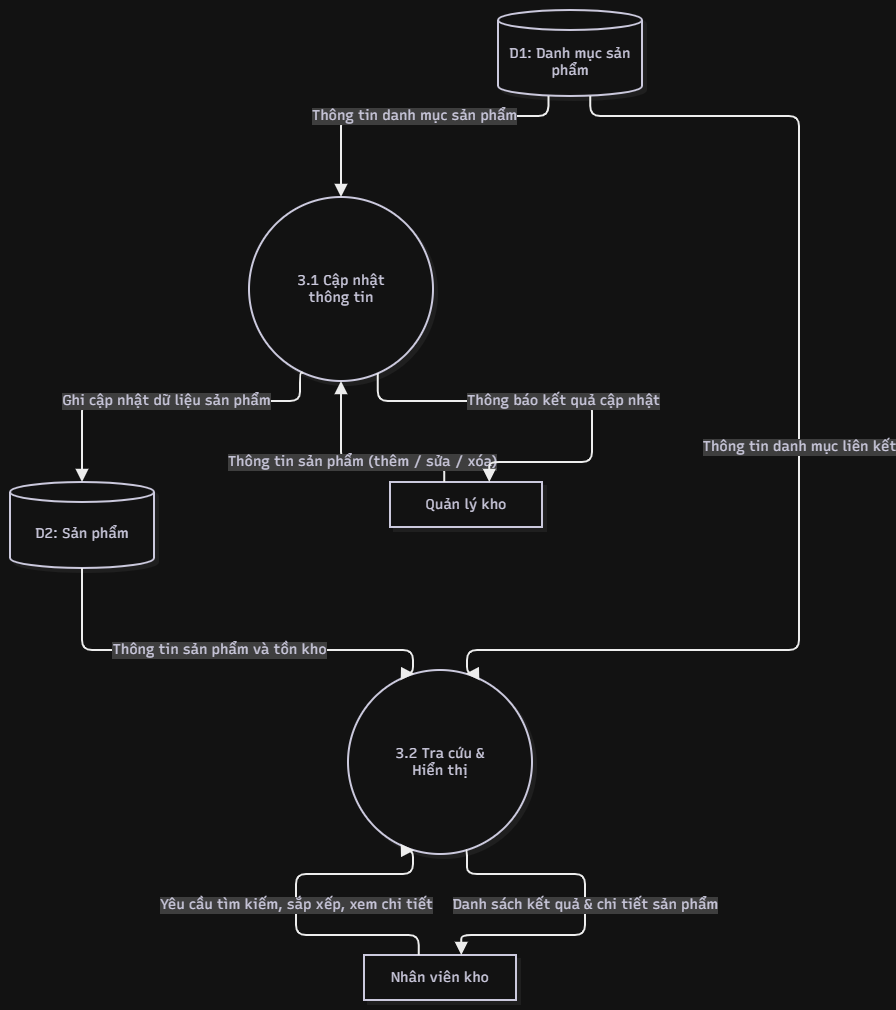

The diagram above was exported from draw.io. Its source (the exported page's mxGraphModel, read from the mxfile embedded in the PNG):
<mxGraphModel dx="766" dy="454" grid="1" gridSize="10" guides="1" tooltips="1" connect="1" arrows="1" fold="1" page="1" pageScale="1" pageWidth="850" pageHeight="1100" math="0" shadow="0">
  <root>
    <mxCell id="0" />
    <mxCell id="1" parent="0" />
    <UserObject label="" mermaidData="{&#10;  &quot;data&quot;: &quot;flowchart TD\n    %% Tác nhân\n    Admin[\&quot;Quản lý / Admin\&quot;]\n    Staff[\&quot;Nhân viên kho\&quot;]\n\n    %% Kho dữ liệu\n    D1[(\&quot;D1: Categories\&quot;)]\n    D2[(\&quot;D2: Products\&quot;)]\n\n    %% Tiến trình con mức 1 của 3.0\n    P31((\&quot;3.1 Cập nhật\\nthông tin\&quot;))\n    P32((\&quot;3.2 Tra cứu &amp;\\nHiển thị\&quot;))\n\n    %% Luồng cho 3.1\n    Admin --&gt;|\&quot;Thông tin sản phẩm (thêm / sửa / xóa)\&quot;| P31\n    D1 --&gt;|\&quot;Đọc loại sản phẩm để gán/kiểm tra\&quot;| P31\n    P31 --&gt;|\&quot;Ghi cập nhật dữ liệu sản phẩm\&quot;| D2\n    P31 --&gt;|\&quot;Thông báo kết quả cập nhật\&quot;| Admin\n\n    %% Luồng cho 3.2\n    Staff --&gt;|\&quot;Yêu cầu tìm kiếm, sắp xếp, xem chi tiết\&quot;| P32\n    D2 --&gt;|\&quot;Đọc thông tin &amp; số lượng tồn sản phẩm\&quot;| P32\n    D1 --&gt;|\&quot;Đọc tên danh mục liên kết\&quot;| P32\n    P32 --&gt;|\&quot;Danh sách kết quả &amp; chi tiết sản phẩm\&quot;| Staff&quot;,&#10;  &quot;config&quot;: null,&#10;  &quot;version&quot;: &quot;12&quot;&#10;}" id="lEpB8Dh_h8D44Crf3V3q-1">
      <mxCell connectable="0" parent="1" style="group;transparentBounds=1;editIcon=1;lockedGroup=0;groupPadding=10;" vertex="1">
        <mxGeometry as="geometry" />
      </mxCell>
    </UserObject>
    <UserObject label="Quản lý kho" mermaidId="n:Admin" mermaidBaseStyle="html=1;whiteSpace=wrap;strokeWidth=2;fillColor=#ffffff;strokeColor=#28253D;fontColor=#28253D;fontFamily=Recursive;fontSize=14;shadow=1;shadowColor=#000000;shadowOffsetX=4;shadowOffsetY=4;shadowBlur=0;shadowOpacity=6;" mermaidBaseValue="Quản lý / Admin" id="lEpB8Dh_h8D44Crf3V3q-2">
      <mxCell parent="lEpB8Dh_h8D44Crf3V3q-1" style="html=1;whiteSpace=wrap;strokeWidth=2;fillColor=#ffffff;strokeColor=#28253D;fontColor=#28253D;fontFamily=Recursive;fontSize=14;shadow=1;shadowColor=#000000;shadowOffsetX=4;shadowOffsetY=4;shadowBlur=0;shadowOpacity=6;fontSource=https%3A%2F%2Ffonts.googleapis.com%2Fcss%3Ffamily%3DRecursive;" vertex="1">
        <mxGeometry height="45" width="152" x="410" y="502" as="geometry" />
      </mxCell>
    </UserObject>
    <UserObject label="Nhân viên kho" mermaidId="n:Staff" mermaidBaseStyle="html=1;whiteSpace=wrap;strokeWidth=2;fillColor=#ffffff;strokeColor=#28253D;fontColor=#28253D;fontFamily=Recursive;fontSize=14;shadow=1;shadowColor=#000000;shadowOffsetX=4;shadowOffsetY=4;shadowBlur=0;shadowOpacity=6;" mermaidBaseValue="Nhân viên kho" id="lEpB8Dh_h8D44Crf3V3q-3">
      <mxCell parent="lEpB8Dh_h8D44Crf3V3q-1" style="html=1;whiteSpace=wrap;strokeWidth=2;fillColor=#ffffff;strokeColor=#28253D;fontColor=#28253D;fontFamily=Recursive;fontSize=14;shadow=1;shadowColor=#000000;shadowOffsetX=4;shadowOffsetY=4;shadowBlur=0;shadowOpacity=6;fontSource=https%3A%2F%2Ffonts.googleapis.com%2Fcss%3Ffamily%3DRecursive;" vertex="1">
        <mxGeometry height="45" width="152" x="384" y="975" as="geometry" />
      </mxCell>
    </UserObject>
    <UserObject label="D1: Danh mục sản phẩm" mermaidId="n:D1" mermaidBaseStyle="html=1;shape=cylinder3;boundedLbl=1;backgroundOutline=1;size=10;strokeWidth=2;whiteSpace=wrap;fillColor=#ffffff;strokeColor=#28253D;fontColor=#28253D;fontFamily=Recursive;fontSize=14;shadow=1;shadowColor=#000000;shadowOffsetX=4;shadowOffsetY=4;shadowBlur=0;shadowOpacity=6;" mermaidBaseValue="D1: Categories" id="lEpB8Dh_h8D44Crf3V3q-4">
      <mxCell parent="lEpB8Dh_h8D44Crf3V3q-1" style="html=1;shape=cylinder3;boundedLbl=1;backgroundOutline=1;size=10;strokeWidth=2;whiteSpace=wrap;fillColor=#ffffff;strokeColor=#28253D;fontColor=#28253D;fontFamily=Recursive;fontSize=14;shadow=1;shadowColor=#000000;shadowOffsetX=4;shadowOffsetY=4;shadowBlur=0;shadowOpacity=6;fontSource=https%3A%2F%2Ffonts.googleapis.com%2Fcss%3Ffamily%3DRecursive;" vertex="1">
        <mxGeometry height="86" width="144" x="518" y="30" as="geometry" />
      </mxCell>
    </UserObject>
    <UserObject label="D2: Sản phẩm" mermaidId="n:D2" mermaidBaseStyle="html=1;shape=cylinder3;boundedLbl=1;backgroundOutline=1;size=10;strokeWidth=2;whiteSpace=wrap;fillColor=#ffffff;strokeColor=#28253D;fontColor=#28253D;fontFamily=Recursive;fontSize=14;shadow=1;shadowColor=#000000;shadowOffsetX=4;shadowOffsetY=4;shadowBlur=0;shadowOpacity=6;" mermaidBaseValue="D2: Products" id="lEpB8Dh_h8D44Crf3V3q-5">
      <mxCell parent="lEpB8Dh_h8D44Crf3V3q-1" style="html=1;shape=cylinder3;boundedLbl=1;backgroundOutline=1;size=10;strokeWidth=2;whiteSpace=wrap;fillColor=#ffffff;strokeColor=#28253D;fontColor=#28253D;fontFamily=Recursive;fontSize=14;shadow=1;shadowColor=#000000;shadowOffsetX=4;shadowOffsetY=4;shadowBlur=0;shadowOpacity=6;fontSource=https%3A%2F%2Ffonts.googleapis.com%2Fcss%3Ffamily%3DRecursive;" vertex="1">
        <mxGeometry height="86" width="144" x="30" y="502" as="geometry" />
      </mxCell>
    </UserObject>
    <UserObject label="3.1 Cập nhật&#10;thông tin" mermaidId="n:P31" mermaidBaseStyle="ellipse;html=1;aspect=fixed;strokeWidth=2;whiteSpace=wrap;fillColor=#ffffff;strokeColor=#28253D;fontColor=#28253D;fontFamily=Recursive;fontSize=14;shadow=1;shadowColor=#000000;shadowOffsetX=4;shadowOffsetY=4;shadowBlur=0;shadowOpacity=6;" mermaidBaseValue="3.1 Cập nhật&#10;thông tin" id="lEpB8Dh_h8D44Crf3V3q-6">
      <mxCell parent="lEpB8Dh_h8D44Crf3V3q-1" style="ellipse;html=1;aspect=fixed;strokeWidth=2;whiteSpace=wrap;fillColor=#ffffff;strokeColor=#28253D;fontColor=#28253D;fontFamily=Recursive;fontSize=14;shadow=1;shadowColor=#000000;shadowOffsetX=4;shadowOffsetY=4;shadowBlur=0;shadowOpacity=6;labelWidth=120;fontSource=https%3A%2F%2Ffonts.googleapis.com%2Fcss%3Ffamily%3DRecursive;" vertex="1">
        <mxGeometry height="184" width="184" x="269" y="217" as="geometry" />
      </mxCell>
    </UserObject>
    <UserObject label="3.2 Tra cứu &amp;&#10;Hiển thị" mermaidId="n:P32" mermaidBaseStyle="ellipse;html=1;aspect=fixed;strokeWidth=2;whiteSpace=wrap;fillColor=#ffffff;strokeColor=#28253D;fontColor=#28253D;fontFamily=Recursive;fontSize=14;shadow=1;shadowColor=#000000;shadowOffsetX=4;shadowOffsetY=4;shadowBlur=0;shadowOpacity=6;" mermaidBaseValue="3.2 Tra cứu &amp;&#10;Hiển thị" id="lEpB8Dh_h8D44Crf3V3q-7">
      <mxCell parent="lEpB8Dh_h8D44Crf3V3q-1" style="ellipse;html=1;aspect=fixed;strokeWidth=2;whiteSpace=wrap;fillColor=#ffffff;strokeColor=#28253D;fontColor=#28253D;fontFamily=Recursive;fontSize=14;shadow=1;shadowColor=#000000;shadowOffsetX=4;shadowOffsetY=4;shadowBlur=0;shadowOpacity=6;labelWidth=120;fontSource=https%3A%2F%2Ffonts.googleapis.com%2Fcss%3Ffamily%3DRecursive;" vertex="1">
        <mxGeometry height="184" width="184" x="368" y="690" as="geometry" />
      </mxCell>
    </UserObject>
    <UserObject label="Thông tin sản phẩm (thêm / sửa / xóa)" mermaidId="e:Admin-&gt;P31#0" mermaidBaseStyle="edgeStyle=orthogonalEdgeStyle;rounded=1;curved=0;startArrow=none;endArrow=block;endSize=8;jumpStyle=arc;jumpSize=12;strokeColor=#000000;html=1;fontSize=16;labelBackgroundColor=#cccccc;fontFamily=Recursive;fontColor=#28253D;exitX=0.36;exitY=0.01;entryX=0.5;entryY=1;strokeWidth=2;targetPerimeterSpacing=4;" mermaidBaseValue="Thông tin sản phẩm (thêm / sửa / xóa)" id="lEpB8Dh_h8D44Crf3V3q-8">
      <mxCell edge="1" parent="lEpB8Dh_h8D44Crf3V3q-1" source="lEpB8Dh_h8D44Crf3V3q-2" style="edgeStyle=orthogonalEdgeStyle;rounded=1;curved=0;startArrow=none;endArrow=block;endSize=8;jumpStyle=arc;jumpSize=12;strokeColor=#000000;html=1;fontSize=14;labelBackgroundColor=#cccccc;fontFamily=Recursive;fontColor=#28253D;exitX=0.36;exitY=0.01;entryX=0.5;entryY=1;strokeWidth=2;targetPerimeterSpacing=4;fontSource=https%3A%2F%2Ffonts.googleapis.com%2Fcss%3Ffamily%3DRecursive;" target="lEpB8Dh_h8D44Crf3V3q-6">
        <mxGeometry relative="1" as="geometry">
          <Array as="points">
            <mxPoint x="464" y="482" />
            <mxPoint x="361" y="482" />
          </Array>
        </mxGeometry>
      </mxCell>
    </UserObject>
    <UserObject label="Thông tin danh mục sản phẩm" mermaidId="e:D1-&gt;P31#0" mermaidBaseStyle="edgeStyle=orthogonalEdgeStyle;rounded=1;curved=0;startArrow=none;endArrow=block;endSize=8;jumpStyle=arc;jumpSize=12;strokeColor=#000000;html=1;fontSize=16;labelBackgroundColor=#cccccc;fontFamily=Recursive;fontColor=#28253D;exitX=0.35;exitY=1;entryX=0.5;entryY=0;strokeWidth=2;targetPerimeterSpacing=4;" mermaidBaseValue="Đọc loại sản phẩm để gán/kiểm tra" id="lEpB8Dh_h8D44Crf3V3q-9">
      <mxCell edge="1" parent="lEpB8Dh_h8D44Crf3V3q-1" source="lEpB8Dh_h8D44Crf3V3q-4" style="edgeStyle=orthogonalEdgeStyle;rounded=1;curved=0;startArrow=none;endArrow=block;endSize=8;jumpStyle=arc;jumpSize=12;strokeColor=#000000;html=1;fontSize=14;labelBackgroundColor=#cccccc;fontFamily=Recursive;fontColor=#28253D;exitX=0.35;exitY=1;entryX=0.5;entryY=0;strokeWidth=2;targetPerimeterSpacing=4;fontSource=https%3A%2F%2Ffonts.googleapis.com%2Fcss%3Ffamily%3DRecursive;" target="lEpB8Dh_h8D44Crf3V3q-6">
        <mxGeometry relative="1" as="geometry">
          <Array as="points">
            <mxPoint x="569" y="136" />
            <mxPoint x="361" y="136" />
          </Array>
        </mxGeometry>
      </mxCell>
    </UserObject>
    <UserObject label="Ghi cập nhật dữ liệu sản phẩm" mermaidId="e:P31-&gt;D2#0" mermaidBaseStyle="edgeStyle=orthogonalEdgeStyle;rounded=1;curved=0;startArrow=none;endArrow=block;endSize=8;jumpStyle=arc;jumpSize=12;strokeColor=#000000;html=1;fontSize=16;labelBackgroundColor=#cccccc;fontFamily=Recursive;fontColor=#28253D;exitX=0.27;exitY=1;entryX=0.5;entryY=0;strokeWidth=2;targetPerimeterSpacing=4;" mermaidBaseValue="Ghi cập nhật dữ liệu sản phẩm" id="lEpB8Dh_h8D44Crf3V3q-10">
      <mxCell edge="1" parent="lEpB8Dh_h8D44Crf3V3q-1" source="lEpB8Dh_h8D44Crf3V3q-6" style="edgeStyle=orthogonalEdgeStyle;rounded=1;curved=0;startArrow=none;endArrow=block;endSize=8;jumpStyle=arc;jumpSize=12;strokeColor=#000000;html=1;fontSize=14;labelBackgroundColor=#cccccc;fontFamily=Recursive;fontColor=#28253D;exitX=0.27;exitY=1;entryX=0.5;entryY=0;strokeWidth=2;targetPerimeterSpacing=4;fontSource=https%3A%2F%2Ffonts.googleapis.com%2Fcss%3Ffamily%3DRecursive;" target="lEpB8Dh_h8D44Crf3V3q-5">
        <mxGeometry relative="1" as="geometry">
          <Array as="points">
            <mxPoint x="320" y="421" />
            <mxPoint x="102" y="421" />
          </Array>
        </mxGeometry>
      </mxCell>
    </UserObject>
    <UserObject label="Thông báo kết quả cập nhật" mermaidId="e:P31-&gt;Admin#0" mermaidBaseStyle="edgeStyle=orthogonalEdgeStyle;rounded=1;curved=0;startArrow=none;endArrow=block;endSize=8;jumpStyle=arc;jumpSize=12;strokeColor=#000000;html=1;fontSize=16;labelBackgroundColor=#cccccc;fontFamily=Recursive;fontColor=#28253D;exitX=0.72;exitY=1;entryX=0.65;entryY=0.01;strokeWidth=2;targetPerimeterSpacing=4;" mermaidBaseValue="Thông báo kết quả cập nhật" id="lEpB8Dh_h8D44Crf3V3q-11">
      <mxCell edge="1" parent="lEpB8Dh_h8D44Crf3V3q-1" source="lEpB8Dh_h8D44Crf3V3q-6" style="edgeStyle=orthogonalEdgeStyle;rounded=1;curved=0;startArrow=none;endArrow=block;endSize=8;jumpStyle=arc;jumpSize=12;strokeColor=#000000;html=1;fontSize=14;labelBackgroundColor=#cccccc;fontFamily=Recursive;fontColor=#28253D;exitX=0.72;exitY=1;entryX=0.65;entryY=0.01;strokeWidth=2;targetPerimeterSpacing=4;fontSource=https%3A%2F%2Ffonts.googleapis.com%2Fcss%3Ffamily%3DRecursive;" target="lEpB8Dh_h8D44Crf3V3q-2">
        <mxGeometry relative="1" as="geometry">
          <Array as="points">
            <mxPoint x="402" y="421" />
            <mxPoint x="612" y="421" />
            <mxPoint x="612" y="482" />
            <mxPoint x="508" y="482" />
          </Array>
        </mxGeometry>
      </mxCell>
    </UserObject>
    <UserObject label="Yêu cầu tìm kiếm, sắp xếp, xem chi tiết" mermaidId="e:Staff-&gt;P32#0" mermaidBaseStyle="edgeStyle=orthogonalEdgeStyle;rounded=1;curved=0;startArrow=none;endArrow=block;endSize=8;jumpStyle=arc;jumpSize=12;strokeColor=#000000;html=1;fontSize=16;labelBackgroundColor=#cccccc;fontFamily=Recursive;fontColor=#28253D;exitX=0.36;exitY=0;entryX=0.35;entryY=1;strokeWidth=2;targetPerimeterSpacing=4;" mermaidBaseValue="Yêu cầu tìm kiếm, sắp xếp, xem chi tiết" id="lEpB8Dh_h8D44Crf3V3q-12">
      <mxCell edge="1" parent="lEpB8Dh_h8D44Crf3V3q-1" source="lEpB8Dh_h8D44Crf3V3q-3" style="edgeStyle=orthogonalEdgeStyle;rounded=1;curved=0;startArrow=none;endArrow=block;endSize=8;jumpStyle=arc;jumpSize=12;strokeColor=#000000;html=1;fontSize=14;labelBackgroundColor=#cccccc;fontFamily=Recursive;fontColor=#28253D;exitX=0.36;exitY=0;entryX=0.35;entryY=1;strokeWidth=2;targetPerimeterSpacing=4;fontSource=https%3A%2F%2Ffonts.googleapis.com%2Fcss%3Ffamily%3DRecursive;" target="lEpB8Dh_h8D44Crf3V3q-7">
        <mxGeometry relative="1" as="geometry">
          <Array as="points">
            <mxPoint x="438" y="955" />
            <mxPoint x="316" y="955" />
            <mxPoint x="316" y="894" />
            <mxPoint x="433" y="894" />
          </Array>
        </mxGeometry>
      </mxCell>
    </UserObject>
    <UserObject label="Thông tin sản phẩm và tồn kho" mermaidId="e:D2-&gt;P32#0" mermaidBaseStyle="edgeStyle=orthogonalEdgeStyle;rounded=1;curved=0;startArrow=none;endArrow=block;endSize=8;jumpStyle=arc;jumpSize=12;strokeColor=#000000;html=1;fontSize=16;labelBackgroundColor=#cccccc;fontFamily=Recursive;fontColor=#28253D;exitX=0.5;exitY=1;entryX=0.35;entryY=0;strokeWidth=2;targetPerimeterSpacing=4;" mermaidBaseValue="Đọc thông tin &amp; số lượng tồn sản phẩm" id="lEpB8Dh_h8D44Crf3V3q-13">
      <mxCell edge="1" parent="lEpB8Dh_h8D44Crf3V3q-1" source="lEpB8Dh_h8D44Crf3V3q-5" style="edgeStyle=orthogonalEdgeStyle;rounded=1;curved=0;startArrow=none;endArrow=block;endSize=8;jumpStyle=arc;jumpSize=12;strokeColor=#000000;html=1;fontSize=14;labelBackgroundColor=#cccccc;fontFamily=Recursive;fontColor=#28253D;exitX=0.5;exitY=1;entryX=0.35;entryY=0;strokeWidth=2;targetPerimeterSpacing=4;fontSource=https%3A%2F%2Ffonts.googleapis.com%2Fcss%3Ffamily%3DRecursive;" target="lEpB8Dh_h8D44Crf3V3q-7">
        <mxGeometry relative="1" as="geometry">
          <Array as="points">
            <mxPoint x="102" y="670" />
            <mxPoint x="433" y="670" />
          </Array>
        </mxGeometry>
      </mxCell>
    </UserObject>
    <UserObject label="Thông tin danh mục liên kết" mermaidId="e:D1-&gt;P32#0" mermaidBaseStyle="edgeStyle=orthogonalEdgeStyle;rounded=1;curved=0;startArrow=none;endArrow=block;endSize=8;jumpStyle=arc;jumpSize=12;strokeColor=#000000;html=1;fontSize=16;labelBackgroundColor=#cccccc;fontFamily=Recursive;fontColor=#28253D;exitX=0.64;exitY=1;entryX=0.65;entryY=0;strokeWidth=2;targetPerimeterSpacing=4;" mermaidBaseValue="Đọc tên danh mục liên kết" id="lEpB8Dh_h8D44Crf3V3q-14">
      <mxCell edge="1" parent="lEpB8Dh_h8D44Crf3V3q-1" source="lEpB8Dh_h8D44Crf3V3q-4" style="edgeStyle=orthogonalEdgeStyle;rounded=1;curved=0;startArrow=none;endArrow=block;endSize=8;jumpStyle=arc;jumpSize=12;strokeColor=#000000;html=1;fontSize=14;labelBackgroundColor=#cccccc;fontFamily=Recursive;fontColor=#28253D;exitX=0.64;exitY=1;entryX=0.65;entryY=0;strokeWidth=2;targetPerimeterSpacing=4;fontSource=https%3A%2F%2Ffonts.googleapis.com%2Fcss%3Ffamily%3DRecursive;" target="lEpB8Dh_h8D44Crf3V3q-7">
        <mxGeometry relative="1" as="geometry">
          <Array as="points">
            <mxPoint x="610" y="136" />
            <mxPoint x="819" y="136" />
            <mxPoint x="819" y="167" />
            <mxPoint x="819" y="309" />
            <mxPoint x="819" y="545" />
            <mxPoint x="819" y="639" />
            <mxPoint x="819" y="670" />
            <mxPoint x="487" y="670" />
          </Array>
        </mxGeometry>
      </mxCell>
    </UserObject>
    <UserObject label="Danh sách kết quả &amp; chi tiết sản phẩm" mermaidId="e:P32-&gt;Staff#0" mermaidBaseStyle="edgeStyle=orthogonalEdgeStyle;rounded=1;curved=0;startArrow=none;endArrow=block;endSize=8;jumpStyle=arc;jumpSize=12;strokeColor=#000000;html=1;fontSize=16;labelBackgroundColor=#cccccc;fontFamily=Recursive;fontColor=#28253D;exitX=0.65;exitY=1;entryX=0.64;entryY=0;strokeWidth=2;targetPerimeterSpacing=4;" mermaidBaseValue="Danh sách kết quả &amp; chi tiết sản phẩm" id="lEpB8Dh_h8D44Crf3V3q-15">
      <mxCell edge="1" parent="lEpB8Dh_h8D44Crf3V3q-1" source="lEpB8Dh_h8D44Crf3V3q-7" style="edgeStyle=orthogonalEdgeStyle;rounded=1;curved=0;startArrow=none;endArrow=block;endSize=8;jumpStyle=arc;jumpSize=12;strokeColor=#000000;html=1;fontSize=14;labelBackgroundColor=#cccccc;fontFamily=Recursive;fontColor=#28253D;exitX=0.65;exitY=1;entryX=0.64;entryY=0;strokeWidth=2;targetPerimeterSpacing=4;fontSource=https%3A%2F%2Ffonts.googleapis.com%2Fcss%3Ffamily%3DRecursive;" target="lEpB8Dh_h8D44Crf3V3q-3">
        <mxGeometry relative="1" as="geometry">
          <Array as="points">
            <mxPoint x="487" y="894" />
            <mxPoint x="605" y="894" />
            <mxPoint x="605" y="955" />
            <mxPoint x="482" y="955" />
          </Array>
        </mxGeometry>
      </mxCell>
    </UserObject>
  </root>
</mxGraphModel>